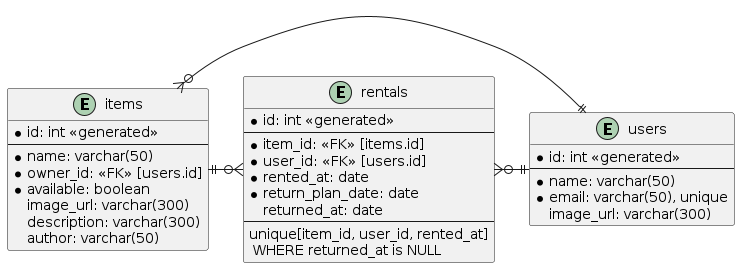

The diagram above was rendered by PlantUML. Its source (embedded in the PNG):
@startuml
entity "users" {
  * id: int <<generated>>
  --
  * name: varchar(50)
  * email: varchar(50), unique
    image_url: varchar(300)
}

entity "items" {
  *id: int <<generated>>
  --
  * name: varchar(50)
  * owner_id: <<FK>> [users.id]
  * available: boolean
    image_url: varchar(300)
    description: varchar(300)
    author: varchar(50)
}

entity "rentals" {
  * id: int <<generated>>
  --
  * item_id: <<FK>> [items.id]
  * user_id: <<FK>> [users.id]
  * rented_at: date
  * return_plan_date: date
  returned_at: date
  --
  unique[item_id, user_id, rented_at]\n WHERE returned_at is NULL
}

users ||-l-o{ rentals
items ||-r-o{ rentals
users ||-l-o{ items
@enduml